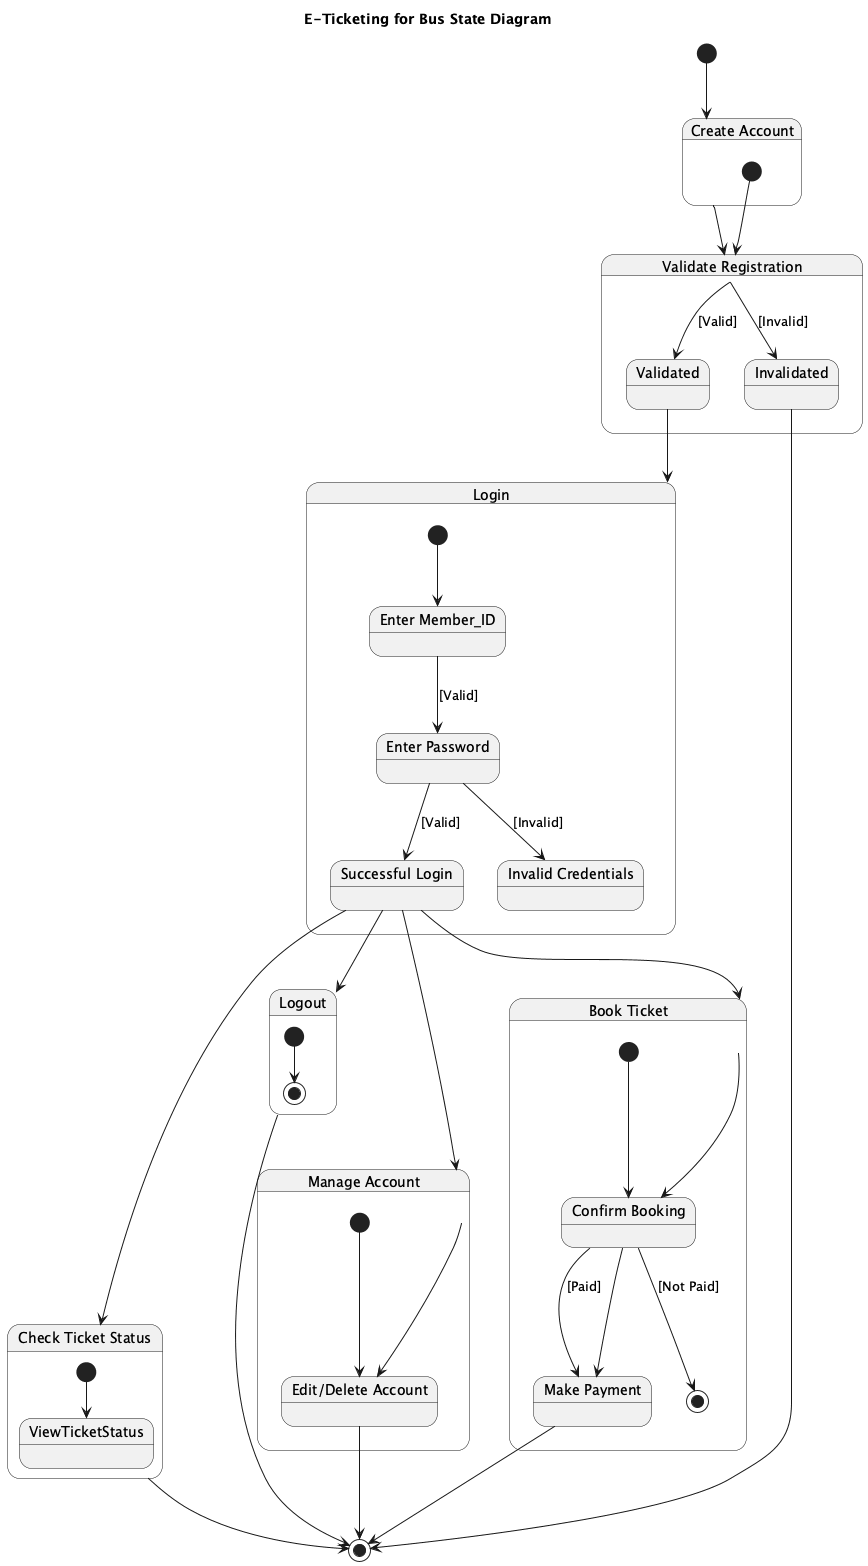

The diagram above was rendered by PlantUML. Its source (embedded in the PNG):
@startuml
title E-Ticketing for Bus State Diagram

[*] --> CreateAccount

state "Create Account" as CreateAccount {
  [*] --> ValidateRegistration
}

state "Validate Registration" as ValidateRegistration {
  state "Validated" as Validated
  state "Invalidated" as Invalidated

  ValidateRegistration --> Validated : [Valid]
  ValidateRegistration --> Invalidated : [Invalid]
}

state "Login" as Login {
  [*] --> EnterMemberID
  state "Enter Member_ID" as EnterMemberID
  state "Enter Password" as EnterPassword
  state "Successful Login" as SuccessfulLogin
  state "Invalid Credentials" as InvalidCredentials

  EnterMemberID --> EnterPassword : [Valid]
  EnterPassword --> SuccessfulLogin : [Valid]
  EnterPassword --> InvalidCredentials : [Invalid]
}

state "Check Ticket Status" as CheckTicketStatus {
  [*] --> ViewTicketStatus
}

state "Book Ticket" as BookTicket {
  [*] --> ConfirmBooking
  state "Confirm Booking" as ConfirmBooking
  state "Make Payment" as MakePayment

  ConfirmBooking --> MakePayment : [Paid]
  ConfirmBooking --> [*] : [Not Paid]
}

state "Manage Account" as ManageAccount {
  [*] --> EditDeleteAccount
  state "Edit/Delete Account" as EditDeleteAccount
}

state "Logout" as Logout {
  [*] --> [*]
}

CreateAccount --> ValidateRegistration

Validated --> Login
Invalidated --> [*]

SuccessfulLogin --> CheckTicketStatus
SuccessfulLogin --> BookTicket
SuccessfulLogin --> ManageAccount
SuccessfulLogin --> Logout

CheckTicketStatus --> [*]

BookTicket --> ConfirmBooking
ConfirmBooking --> MakePayment
MakePayment --> [*]

ManageAccount --> EditDeleteAccount
EditDeleteAccount --> [*]

Logout --> [*]

@enduml